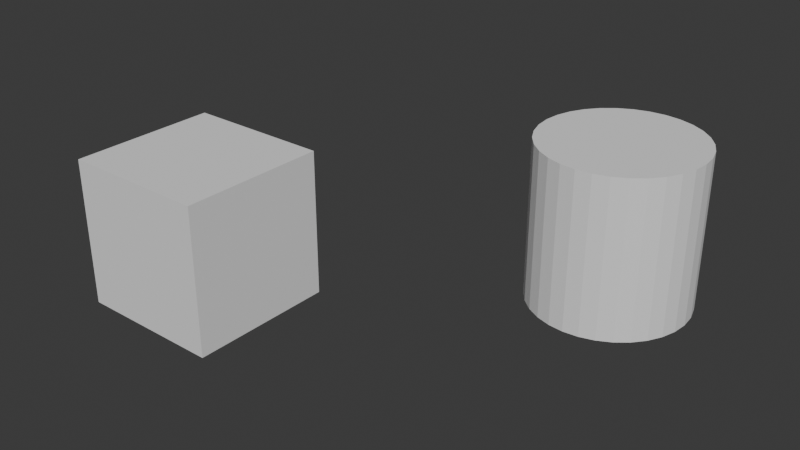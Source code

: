 # Source: The_Raising_Platform.blend  (saved by Blender 4.5.91; exported with 4.5.12 LTS)
import bpy
from mathutils import Matrix  # noqa: F401  (used for matrix-valued properties, if any)

bpy.ops.wm.read_factory_settings(use_empty=True)
scene = bpy.context.scene
scene.name = 'Scene'

# ---- collections
col_collection = bpy.data.collections.new('Collection'); scene.collection.children.link(col_collection)

# ---- world
world_world = bpy.data.worlds.new('World'); scene.world = world_world
world_world.use_nodes = True; world_world.node_tree.nodes.clear()
_N = world_world.node_tree.nodes; _L = world_world.node_tree.links
n0 = _N.new('ShaderNodeOutputWorld'); n0.name = 'World Output'; n0.location = (200, 100)
n1 = _N.new('ShaderNodeBackground'); n1.name = 'Background'; n1.location = (-200, 100)
n1.inputs[0].default_value = (0.05088, 0.05088, 0.05088, 1.0)
_L.new(n1.outputs[0], n0.inputs[0])
n0.is_active_output = True
world_world.color = (0.05088, 0.05088, 0.05088)
world_world.sun_shadow_jitter_overblur = 0.0

# ---- meshes
me_cube_001 = bpy.data.meshes.new('Cube.001')
me_cube_001.from_pydata([(-5.451, -3.578, -1.0), (-5.451, -3.578, 1.0), (-5.451, -1.578, -1.0), (-5.451, -1.578, 1.0), (-3.451, -3.578, -1.0), (-3.451, -3.578, 1.0), (-3.451, -1.578, -1.0), (-3.451, -1.578, 1.0)], [], [(0, 1, 3, 2), (2, 3, 7, 6), (6, 7, 5, 4), (4, 5, 1, 0), (2, 6, 4, 0), (7, 3, 1, 5)])
_uv = me_cube_001.uv_layers.new(name='UVMap')
_uv.uv.foreach_set('vector', [0.375, 0.0, 0.625, 0.0, 0.625, 0.25, 0.375, 0.25, 0.375, 0.25, 0.625, 0.25, 0.625, 0.5, 0.375, 0.5, 0.375, 0.5, 0.625, 0.5, 0.625, 0.75, 0.375, 0.75, 0.375, 0.75, 0.625, 0.75, 0.625, 1.0, 0.375, 1.0, 0.125, 0.5, 0.375, 0.5, 0.375, 0.75, 0.125, 0.75, 0.625, 0.5, 0.875, 0.5, 0.875, 0.75, 0.625, 0.75])
me_cube_001.update()
me_cylinder = bpy.data.meshes.new('Cylinder')
me_cylinder.from_pydata([(0.0, 1.0, 0.1789), (0.0, 1.0, 2.179), (0.1951, 0.9808, 0.1789), (0.1951, 0.9808, 2.179), (0.3827, 0.9239, 0.1789), (0.3827, 0.9239, 2.179), (0.5556, 0.8315, 0.1789), (0.5556, 0.8315, 2.179), (0.7071, 0.7071, 0.1789), (0.7071, 0.7071, 2.179), (0.8315, 0.5556, 0.1789), (0.8315, 0.5556, 2.179), (0.9239, 0.3827, 0.1789), (0.9239, 0.3827, 2.179), (0.9808, 0.1951, 0.1789), (0.9808, 0.1951, 2.179), (1.0, 0.0, 0.1789), (1.0, 0.0, 2.179), (0.9808, -0.1951, 0.1789), (0.9808, -0.1951, 2.179), (0.9239, -0.3827, 0.1789), (0.9239, -0.3827, 2.179), (0.8315, -0.5556, 0.1789), (0.8315, -0.5556, 2.179), (0.7071, -0.7071, 0.1789), (0.7071, -0.7071, 2.179), (0.5556, -0.8315, 0.1789), (0.5556, -0.8315, 2.179), (0.3827, -0.9239, 0.1789), (0.3827, -0.9239, 2.179), (0.1951, -0.9808, 0.1789), (0.1951, -0.9808, 2.179), (0.0, -1.0, 0.1789), (0.0, -1.0, 2.179), (-0.1951, -0.9808, 0.1789), (-0.1951, -0.9808, 2.179), (-0.3827, -0.9239, 0.1789), (-0.3827, -0.9239, 2.179), (-0.5556, -0.8315, 0.1789), (-0.5556, -0.8315, 2.179), (-0.7071, -0.7071, 0.1789), (-0.7071, -0.7071, 2.179), (-0.8315, -0.5556, 0.1789), (-0.8315, -0.5556, 2.179), (-0.9239, -0.3827, 0.1789), (-0.9239, -0.3827, 2.179), (-0.9808, -0.1951, 0.1789), (-0.9808, -0.1951, 2.179), (-1.0, 0.0, 0.1789), (-1.0, 0.0, 2.179), (-0.9808, 0.1951, 0.1789), (-0.9808, 0.1951, 2.179), (-0.9239, 0.3827, 0.1789), (-0.9239, 0.3827, 2.179), (-0.8315, 0.5556, 0.1789), (-0.8315, 0.5556, 2.179), (-0.7071, 0.7071, 0.1789), (-0.7071, 0.7071, 2.179), (-0.5556, 0.8315, 0.1789), (-0.5556, 0.8315, 2.179), (-0.3827, 0.9239, 0.1789), (-0.3827, 0.9239, 2.179), (-0.1951, 0.9808, 0.1789), (-0.1951, 0.9808, 2.179)], [], [(0, 1, 3, 2), (2, 3, 5, 4), (4, 5, 7, 6), (6, 7, 9, 8), (8, 9, 11, 10), (10, 11, 13, 12), (12, 13, 15, 14), (14, 15, 17, 16), (16, 17, 19, 18), (18, 19, 21, 20), (20, 21, 23, 22), (22, 23, 25, 24), (24, 25, 27, 26), (26, 27, 29, 28), (28, 29, 31, 30), (30, 31, 33, 32), (32, 33, 35, 34), (34, 35, 37, 36), (36, 37, 39, 38), (38, 39, 41, 40), (40, 41, 43, 42), (42, 43, 45, 44), (44, 45, 47, 46), (46, 47, 49, 48), (48, 49, 51, 50), (50, 51, 53, 52), (52, 53, 55, 54), (54, 55, 57, 56), (56, 57, 59, 58), (58, 59, 61, 60), (3, 1, 63, 61, 59, 57, 55, 53, 51, 49, 47, 45, 43, 41, 39, 37, 35, 33, 31, 29, 27, 25, 23, 21, 19, 17, 15, 13, 11, 9, 7, 5), (60, 61, 63, 62), (62, 63, 1, 0), (0, 2, 4, 6, 8, 10, 12, 14, 16, 18, 20, 22, 24, 26, 28, 30, 32, 34, 36, 38, 40, 42, 44, 46, 48, 50, 52, 54, 56, 58, 60, 62)])
_uv = me_cylinder.uv_layers.new(name='UVMap')
_uv.uv.foreach_set('vector', [1.0, 0.5, 1.0, 1.0, 0.9688, 1.0, 0.9688, 0.5, 0.9688, 0.5, 0.9688, 1.0, 0.9375, 1.0, 0.9375, 0.5, 0.9375, 0.5, 0.9375, 1.0, 0.9062, 1.0, 0.9062, 0.5, 0.9062, 0.5, 0.9062, 1.0, 0.875, 1.0, 0.875, 0.5, 0.875, 0.5, 0.875, 1.0, 0.8438, 1.0, 0.8438, 0.5, 0.8438, 0.5, 0.8438, 1.0, 0.8125, 1.0, 0.8125, 0.5, 0.8125, 0.5, 0.8125, 1.0, 0.7812, 1.0, 0.7812, 0.5, 0.7812, 0.5, 0.7812, 1.0, 0.75, 1.0, 0.75, 0.5, 0.75, 0.5, 0.75, 1.0, 0.7188, 1.0, 0.7188, 0.5, 0.7188, 0.5, 0.7188, 1.0, 0.6875, 1.0, 0.6875, 0.5, 0.6875, 0.5, 0.6875, 1.0, 0.6562, 1.0, 0.6562, 0.5, 0.6562, 0.5, 0.6562, 1.0, 0.625, 1.0, 0.625, 0.5, 0.625, 0.5, 0.625, 1.0, 0.5938, 1.0, 0.5938, 0.5, 0.5938, 0.5, 0.5938, 1.0, 0.5625, 1.0, 0.5625, 0.5, 0.5625, 0.5, 0.5625, 1.0, 0.5312, 1.0, 0.5312, 0.5, 0.5312, 0.5, 0.5312, 1.0, 0.5, 1.0, 0.5, 0.5, 0.5, 0.5, 0.5, 1.0, 0.4688, 1.0, 0.4688, 0.5, 0.4688, 0.5, 0.4688, 1.0, 0.4375, 1.0, 0.4375, 0.5, 0.4375, 0.5, 0.4375, 1.0, 0.4062, 1.0, 0.4062, 0.5, 0.4062, 0.5, 0.4062, 1.0, 0.375, 1.0, 0.375, 0.5, 0.375, 0.5, 0.375, 1.0, 0.3438, 1.0, 0.3438, 0.5, 0.3438, 0.5, 0.3438, 1.0, 0.3125, 1.0, 0.3125, 0.5, 0.3125, 0.5, 0.3125, 1.0, 0.2812, 1.0, 0.2812, 0.5, 0.2812, 0.5, 0.2812, 1.0, 0.25, 1.0, 0.25, 0.5, 0.25, 0.5, 0.25, 1.0, 0.2188, 1.0, 0.2188, 0.5, 0.2188, 0.5, 0.2188, 1.0, 0.1875, 1.0, 0.1875, 0.5, 0.1875, 0.5, 0.1875, 1.0, 0.1562, 1.0, 0.1562, 0.5, 0.1562, 0.5, 0.1562, 1.0, 0.125, 1.0, 0.125, 0.5, 0.125, 0.5, 0.125, 1.0, 0.09375, 1.0, 0.09375, 0.5, 0.09375, 0.5, 0.09375, 1.0, 0.0625, 1.0, 0.0625, 0.5, 0.2968, 0.4854, 0.25, 0.49, 0.2032, 0.4854, 0.1582, 0.4717, 0.1167, 0.4496, 0.08029, 0.4197, 0.05045, 0.3833, 0.02827, 0.3418, 0.01461, 0.2968, 0.01, 0.25, 0.01461, 0.2032, 0.02827, 0.1582, 0.05045, 0.1167, 0.08029, 0.08029, 0.1167, 0.05045, 0.1582, 0.02827, 0.2032, 0.01461, 0.25, 0.01, 0.2968, 0.01461, 0.3418, 0.02827, 0.3833, 0.05045, 0.4197, 0.08029, 0.4496, 0.1167, 0.4717, 0.1582, 0.4854, 0.2032, 0.49, 0.25, 0.4854, 0.2968, 0.4717, 0.3418, 0.4496, 0.3833, 0.4197, 0.4197, 0.3833, 0.4496, 0.3418, 0.4717, 0.0625, 0.5, 0.0625, 1.0, 0.03125, 1.0, 0.03125, 0.5, 0.03125, 0.5, 0.03125, 1.0, 0.0, 1.0, 0.0, 0.5, 0.75, 0.49, 0.7968, 0.4854, 0.8418, 0.4717, 0.8833, 0.4496, 0.9197, 0.4197, 0.9496, 0.3833, 0.9717, 0.3418, 0.9854, 0.2968, 0.99, 0.25, 0.9854, 0.2032, 0.9717, 0.1582, 0.9496, 0.1167, 0.9197, 0.08029, 0.8833, 0.05045, 0.8418, 0.02827, 0.7968, 0.01461, 0.75, 0.01, 0.7032, 0.01461, 0.6582, 0.02827, 0.6167, 0.05045, 0.5803, 0.08029, 0.5504, 0.1167, 0.5283, 0.1582, 0.5146, 0.2032, 0.51, 0.25, 0.5146, 0.2968, 0.5283, 0.3418, 0.5504, 0.3833, 0.5803, 0.4197, 0.6167, 0.4496, 0.6582, 0.4717, 0.7032, 0.4854])
me_cylinder.update()

# ---- objects
ob_controller = bpy.data.objects.new('Controller', me_cube_001)
ob_platform = bpy.data.objects.new('Platform', me_cylinder)

# ---- transforms, parenting, visibility, modifiers, constraints
ob_controller.location = (0.0, 0.2173, 0.5547)
ob_platform.location = (0.0, 0.0, 0.0)
_c = ob_platform.constraints.new('TRANSFORM'); _c.name = 'Transformation'
_c.target = ob_controller
_c.map_to_x_from = 'Z'
_c.map_to_z_from = 'X'
_c.use_motion_extrapolate = True
_c.from_max_x = 2.0
_c.to_max_z = 5.0
_c.mix_mode = 'REPLACE'

# ---- collection membership
col_collection.objects.link(ob_controller)
col_collection.objects.link(ob_platform)

# ---- scene / render settings (as saved in the file)
scene.frame_start = 1; scene.frame_end = 250; scene.frame_set(-1)
scene.render.engine = 'BLENDER_EEVEE_NEXT'
bpy.context.view_layer.update()

# ---- added for rendering (the .blend has no active camera and no usable light): camera, sun
cam_auto = bpy.data.cameras.new('AutoCamera')
cam_auto.lens = 50.0
cam_auto.sensor_width = 36.0
cam_auto.clip_end = 1000.0
ob_auto_camera = bpy.data.objects.new('AutoCamera', cam_auto)
scene.collection.objects.link(ob_auto_camera)
ob_auto_camera.location = (5.37703, -10.3033, 6.94862)
ob_auto_camera.rotation_euler = (1.09748, -7.21219e-08, 0.694738)
scene.camera = ob_auto_camera
light_auto_sun = bpy.data.lights.new('AutoSun', 'SUN')
light_auto_sun.energy = 3.0
light_auto_sun.angle = 0.0523599
ob_auto_sun = bpy.data.objects.new('AutoSun', light_auto_sun)
scene.collection.objects.link(ob_auto_sun)
ob_auto_sun.rotation_euler = (0.872665, 0.174533, 0.523599)
bpy.context.view_layer.update()
